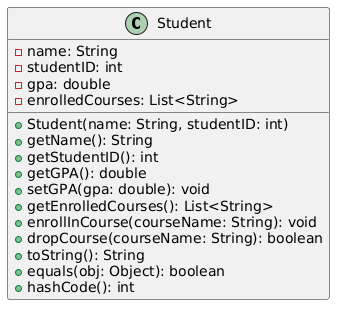

The diagram above was rendered by PlantUML. Its source (embedded in the PNG):
@startuml
class Student {
  - name: String
  - studentID: int
  - gpa: double
  - enrolledCourses: List<String>
  
  + Student(name: String, studentID: int)
  + getName(): String
  + getStudentID(): int
  + getGPA(): double
  + setGPA(gpa: double): void
  + getEnrolledCourses(): List<String>
  + enrollInCourse(courseName: String): void
  + dropCourse(courseName: String): boolean
  + toString(): String
  + equals(obj: Object): boolean
  + hashCode(): int
}
@enduml